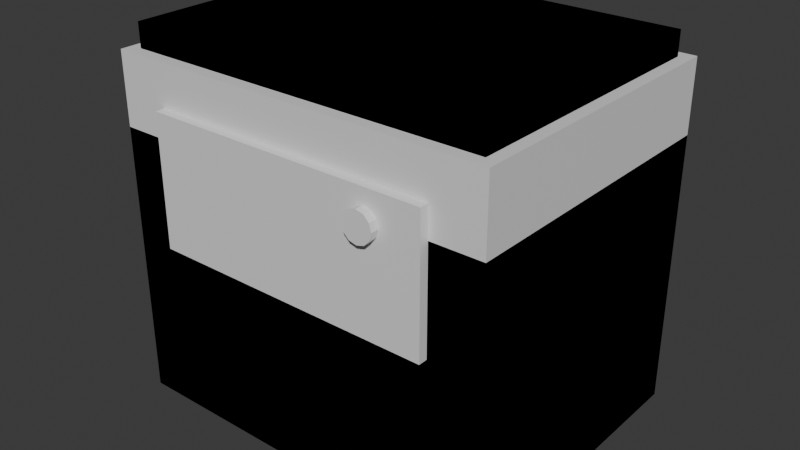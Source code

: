 # Source: SM_Benchmark_CoffeeMachine_01.blend  (saved by Blender 5.2.44; exported with 4.5.12 LTS)
import bpy
from mathutils import Matrix  # noqa: F401  (used for matrix-valued properties, if any)

bpy.ops.wm.read_factory_settings(use_empty=True)
scene = bpy.context.scene
scene.name = 'Scene'

# ---- collections
col_collection = bpy.data.collections.new('Collection'); scene.collection.children.link(col_collection)

# ---- materials (node trees are filled in below, after node groups)
mat_creamceramic = bpy.data.materials.new('CreamCeramic')
mat_creamceramic.diffuse_color = (0.8, 0.7, 0.52, 1.0)
mat_sagemetal = bpy.data.materials.new('SageMetal')
mat_sagemetal.diffuse_color = (0.14, 0.25, 0.18, 1.0)

# ---- material node trees
mat_creamceramic.use_nodes = True; mat_creamceramic.node_tree.nodes.clear()
_N = mat_creamceramic.node_tree.nodes; _L = mat_creamceramic.node_tree.links
n0 = _N.new('ShaderNodeBsdfPrincipled'); n0.name = 'Principled BSDF'; n0.location = (-200, 100)
n0.inputs[10].default_value = 0.005
n1 = _N.new('ShaderNodeOutputMaterial'); n1.name = 'Material Output'; n1.location = (200, 100)
_L.new(n0.outputs[0], n1.inputs[0])
n1.is_active_output = True
mat_sagemetal.use_nodes = True; mat_sagemetal.node_tree.nodes.clear()
_N = mat_sagemetal.node_tree.nodes; _L = mat_sagemetal.node_tree.links
n0 = _N.new('ShaderNodeBsdfPrincipled'); n0.name = 'Principled BSDF'; n0.location = (-200, 100)
n0.inputs[10].default_value = 0.005
n1 = _N.new('ShaderNodeOutputMaterial'); n1.name = 'Material Output'; n1.location = (200, 100)
_L.new(n0.outputs[0], n1.inputs[0])
n1.is_active_output = True

# ---- world
world_world = bpy.data.worlds.new('World'); scene.world = world_world
world_world.use_nodes = True; world_world.node_tree.nodes.clear()
_N = world_world.node_tree.nodes; _L = world_world.node_tree.links
n0 = _N.new('ShaderNodeOutputWorld'); n0.name = 'World Output'; n0.location = (200, 100)
n1 = _N.new('ShaderNodeBackground'); n1.name = 'Background'; n1.location = (-200, 100)
n1.inputs[0].default_value = (0.05088, 0.05088, 0.05088, 1.0)
_L.new(n1.outputs[0], n0.inputs[0])
n0.is_active_output = True
world_world.color = (0.05088, 0.05088, 0.05088)
world_world.sun_shadow_jitter_overblur = 0.0

# ---- meshes
me_cube_006 = bpy.data.meshes.new('Cube.006')
me_cube_006.from_pydata([(-0.325, -0.25, 0.0), (-0.325, -0.25, 0.46), (-0.325, 0.25, 0.0), (-0.325, 0.25, 0.46), (0.325, -0.25, 0.0), (0.325, -0.25, 0.46), (0.325, 0.25, 0.0), (0.325, 0.25, 0.46), (-0.305, -0.23, 0.58), (-0.305, -0.23, 0.62), (-0.305, 0.23, 0.58), (-0.305, 0.23, 0.62), (0.305, -0.23, 0.58), (0.305, -0.23, 0.62), (0.305, 0.23, 0.58), (0.305, 0.23, 0.62), (-0.24, -0.265, 0.29), (-0.24, -0.265, 0.51), (-0.24, -0.24, 0.29), (-0.24, -0.24, 0.51), (0.24, -0.265, 0.29), (0.24, -0.265, 0.51), (0.24, -0.24, 0.29), (0.24, -0.24, 0.51), (0.15, -0.261, 0.485), (0.15, -0.279, 0.485), (0.1625, -0.261, 0.4817), (0.1625, -0.279, 0.4817), (0.1717, -0.261, 0.4725), (0.1717, -0.279, 0.4725), (0.175, -0.261, 0.46), (0.175, -0.279, 0.46), (0.1717, -0.261, 0.4475), (0.1717, -0.279, 0.4475), (0.1625, -0.261, 0.4383), (0.1625, -0.279, 0.4383), (0.15, -0.261, 0.435), (0.15, -0.279, 0.435), (0.1375, -0.261, 0.4383), (0.1375, -0.279, 0.4383), (0.1283, -0.261, 0.4475), (0.1283, -0.279, 0.4475), (0.125, -0.261, 0.46), (0.125, -0.279, 0.46), (0.1283, -0.261, 0.4725), (0.1283, -0.279, 0.4725), (0.1375, -0.261, 0.4817), (0.1375, -0.279, 0.4817)], [], [(0, 1, 3, 2), (2, 3, 7, 6), (6, 7, 5, 4), (4, 5, 1, 0), (2, 6, 4, 0), (7, 3, 1, 5), (8, 9, 11, 10), (10, 11, 15, 14), (14, 15, 13, 12), (12, 13, 9, 8), (10, 14, 12, 8), (15, 11, 9, 13), (16, 17, 19, 18), (18, 19, 23, 22), (22, 23, 21, 20), (20, 21, 17, 16), (18, 22, 20, 16), (23, 19, 17, 21), (24, 25, 27, 26), (26, 27, 29, 28), (28, 29, 31, 30), (30, 31, 33, 32), (32, 33, 35, 34), (34, 35, 37, 36), (36, 37, 39, 38), (38, 39, 41, 40), (40, 41, 43, 42), (42, 43, 45, 44), (27, 25, 47, 45, 43, 41, 39, 37, 35, 33, 31, 29), (44, 45, 47, 46), (46, 47, 25, 24), (24, 26, 28, 30, 32, 34, 36, 38, 40, 42, 44, 46)])
me_cube_006.polygons.foreach_set('material_index', [0, 0, 0, 0, 0, 0, 0, 0, 0, 0, 0, 0, 1, 1, 1, 1, 1, 1, 1, 1, 1, 1, 1, 1, 1, 1, 1, 1, 1, 1, 1, 1])
_uv = me_cube_006.uv_layers.new(name='UVMap')
_uv.uv.foreach_set('vector', [0.375, 0.0, 0.625, 0.0, 0.625, 0.25, 0.375, 0.25, 0.375, 0.25, 0.625, 0.25, 0.625, 0.5, 0.375, 0.5, 0.375, 0.5, 0.625, 0.5, 0.625, 0.75, 0.375, 0.75, 0.375, 0.75, 0.625, 0.75, 0.625, 1.0, 0.375, 1.0, 0.125, 0.5, 0.375, 0.5, 0.375, 0.75, 0.125, 0.75, 0.625, 0.5, 0.875, 0.5, 0.875, 0.75, 0.625, 0.75, 0.375, 0.0, 0.625, 0.0, 0.625, 0.25, 0.375, 0.25, 0.375, 0.25, 0.625, 0.25, 0.625, 0.5, 0.375, 0.5, 0.375, 0.5, 0.625, 0.5, 0.625, 0.75, 0.375, 0.75, 0.375, 0.75, 0.625, 0.75, 0.625, 1.0, 0.375, 1.0, 0.125, 0.5, 0.375, 0.5, 0.375, 0.75, 0.125, 0.75, 0.625, 0.5, 0.875, 0.5, 0.875, 0.75, 0.625, 0.75, 0.375, 0.0, 0.625, 0.0, 0.625, 0.25, 0.375, 0.25, 0.375, 0.25, 0.625, 0.25, 0.625, 0.5, 0.375, 0.5, 0.375, 0.5, 0.625, 0.5, 0.625, 0.75, 0.375, 0.75, 0.375, 0.75, 0.625, 0.75, 0.625, 1.0, 0.375, 1.0, 0.125, 0.5, 0.375, 0.5, 0.375, 0.75, 0.125, 0.75, 0.625, 0.5, 0.875, 0.5, 0.875, 0.75, 0.625, 0.75, 1.0, 0.5, 1.0, 1.0, 0.9167, 1.0, 0.9167, 0.5, 0.9167, 0.5, 0.9167, 1.0, 0.8333, 1.0, 0.8333, 0.5, 0.8333, 0.5, 0.8333, 1.0, 0.75, 1.0, 0.75, 0.5, 0.75, 0.5, 0.75, 1.0, 0.6667, 1.0, 0.6667, 0.5, 0.6667, 0.5, 0.6667, 1.0, 0.5833, 1.0, 0.5833, 0.5, 0.5833, 0.5, 0.5833, 1.0, 0.5, 1.0, 0.5, 0.5, 0.5, 0.5, 0.5, 1.0, 0.4167, 1.0, 0.4167, 0.5, 0.4167, 0.5, 0.4167, 1.0, 0.3333, 1.0, 0.3333, 0.5, 0.3333, 0.5, 0.3333, 1.0, 0.25, 1.0, 0.25, 0.5, 0.25, 0.5, 0.25, 1.0, 0.1667, 1.0, 0.1667, 0.5, 0.37, 0.4578, 0.25, 0.49, 0.13, 0.4578, 0.04215, 0.37, 0.01, 0.25, 0.04215, 0.13, 0.13, 0.04215, 0.25, 0.01, 0.37, 0.04215, 0.4578, 0.13, 0.49, 0.25, 0.4578, 0.37, 0.1667, 0.5, 0.1667, 1.0, 0.08333, 1.0, 0.08333, 0.5, 0.08333, 0.5, 0.08333, 1.0, 7.451e-08, 1.0, 7.451e-08, 0.5, 0.75, 0.49, 0.87, 0.4578, 0.9578, 0.37, 0.99, 0.25, 0.9578, 0.13, 0.87, 0.04215, 0.75, 0.01, 0.63, 0.04215, 0.5422, 0.13, 0.51, 0.25, 0.5422, 0.37, 0.63, 0.4578])
me_cube_006.materials.append(mat_creamceramic)
me_cube_006.materials.append(mat_sagemetal)
me_cube_006.update()
me_cube_009 = bpy.data.meshes.new('Cube.009')
me_cube_009.from_pydata([(-0.325, -0.25, 0.0), (-0.325, -0.25, 0.58), (-0.325, 0.25, 0.0), (-0.325, 0.25, 0.58), (0.325, -0.25, 0.0), (0.325, -0.25, 0.58), (0.325, 0.25, 0.0), (0.325, 0.25, 0.58), (-0.305, -0.23, 0.58), (-0.305, -0.23, 0.62), (-0.305, 0.23, 0.58), (-0.305, 0.23, 0.62), (0.305, -0.23, 0.58), (0.305, -0.23, 0.62), (0.305, 0.23, 0.58), (0.305, 0.23, 0.62)], [], [(0, 1, 3, 2), (2, 3, 7, 6), (6, 7, 5, 4), (4, 5, 1, 0), (2, 6, 4, 0), (7, 3, 1, 5), (8, 9, 11, 10), (10, 11, 15, 14), (14, 15, 13, 12), (12, 13, 9, 8), (10, 14, 12, 8), (15, 11, 9, 13)])
_uv = me_cube_009.uv_layers.new(name='UVMap')
_uv.uv.foreach_set('vector', [0.375, 0.0, 0.625, 0.0, 0.625, 0.25, 0.375, 0.25, 0.375, 0.25, 0.625, 0.25, 0.625, 0.5, 0.375, 0.5, 0.375, 0.5, 0.625, 0.5, 0.625, 0.75, 0.375, 0.75, 0.375, 0.75, 0.625, 0.75, 0.625, 1.0, 0.375, 1.0, 0.125, 0.5, 0.375, 0.5, 0.375, 0.75, 0.125, 0.75, 0.625, 0.5, 0.875, 0.5, 0.875, 0.75, 0.625, 0.75, 0.375, 0.0, 0.625, 0.0, 0.625, 0.25, 0.375, 0.25, 0.375, 0.25, 0.625, 0.25, 0.625, 0.5, 0.375, 0.5, 0.375, 0.5, 0.625, 0.5, 0.625, 0.75, 0.375, 0.75, 0.375, 0.75, 0.625, 0.75, 0.625, 1.0, 0.375, 1.0, 0.125, 0.5, 0.375, 0.5, 0.375, 0.75, 0.125, 0.75, 0.625, 0.5, 0.875, 0.5, 0.875, 0.75, 0.625, 0.75])
me_cube_009.materials.append(mat_sagemetal)
me_cube_009.update()

# ---- objects
ob_sm_benchmark_coffeemachine_01_lod0 = bpy.data.objects.new('SM_Benchmark_CoffeeMachine_01_LOD0', me_cube_006)
ob_sm_benchmark_coffeemachine_01_lod1 = bpy.data.objects.new('SM_Benchmark_CoffeeMachine_01_LOD1', me_cube_009)

# ---- transforms, parenting, visibility, modifiers, constraints
ob_sm_benchmark_coffeemachine_01_lod0.location = (0.0, 0.0, 0.0)
ob_sm_benchmark_coffeemachine_01_lod1.location = (0.0, 0.0, 0.0)

# ---- collection membership
col_collection.objects.link(ob_sm_benchmark_coffeemachine_01_lod0)
col_collection.objects.link(ob_sm_benchmark_coffeemachine_01_lod1)

# ---- scene / render settings (as saved in the file)
scene.frame_start = 1; scene.frame_end = 250; scene.frame_set(1)
scene.render.engine = 'BLENDER_EEVEE_NEXT'
scene.render.bake_bias = 0.0
scene.render.bake_samples = 0
scene.render.compositor_device = 'GPU'
scene.eevee.use_volume_custom_range = False
scene.eevee.fast_gi_thickness_near = 0.1
scene.eevee.fast_gi_thickness_far = 0.0
scene.eevee.ray_tracing_options.screen_trace_thickness = 0.1
bpy.context.view_layer.update()

# ---- added for rendering (the .blend has no active camera and no usable light): camera, sun
cam_auto = bpy.data.cameras.new('AutoCamera')
cam_auto.lens = 50.0
cam_auto.sensor_width = 36.0
cam_auto.clip_end = 1000.0
ob_auto_camera = bpy.data.objects.new('AutoCamera', cam_auto)
scene.collection.objects.link(ob_auto_camera)
ob_auto_camera.location = (0.964518, -1.17192, 1.08161)
ob_auto_camera.rotation_euler = (1.09748, -7.21219e-08, 0.694738)
scene.camera = ob_auto_camera
light_auto_sun = bpy.data.lights.new('AutoSun', 'SUN')
light_auto_sun.energy = 3.0
light_auto_sun.angle = 0.0523599
ob_auto_sun = bpy.data.objects.new('AutoSun', light_auto_sun)
scene.collection.objects.link(ob_auto_sun)
ob_auto_sun.rotation_euler = (0.872665, 0.174533, 0.523599)
bpy.context.view_layer.update()
